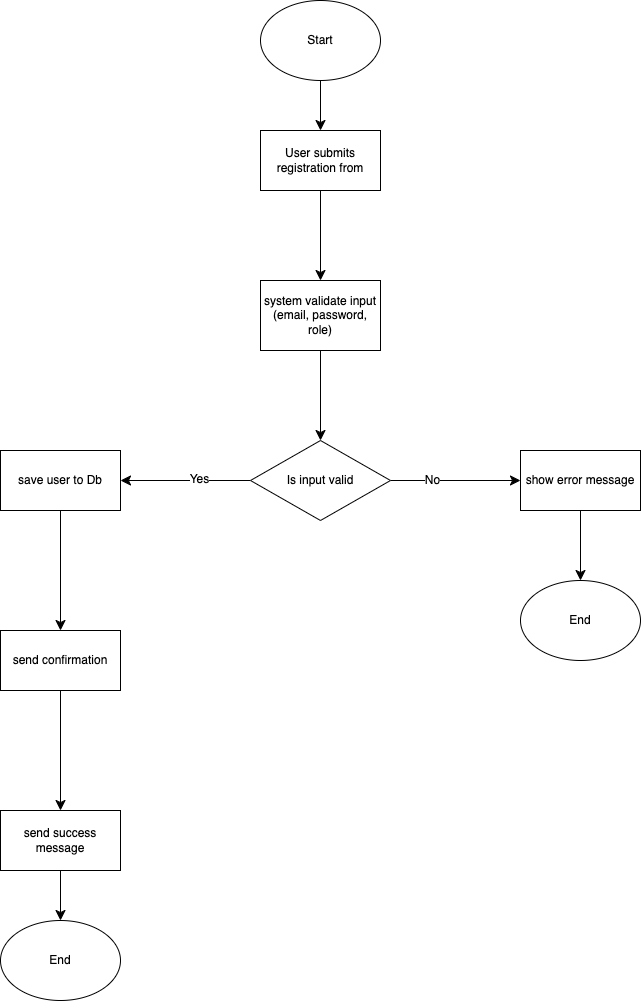

The diagram above was exported from draw.io. Its source (the exported page's mxGraphModel, read from the mxfile embedded in the PNG):
<mxGraphModel dx="1443" dy="751" grid="1" gridSize="10" guides="1" tooltips="1" connect="1" arrows="1" fold="1" page="1" pageScale="1" pageWidth="827" pageHeight="1169" math="0" shadow="0">
  <root>
    <mxCell id="WIyWlLk6GJQsqaUBKTNV-0" />
    <mxCell id="WIyWlLk6GJQsqaUBKTNV-1" parent="WIyWlLk6GJQsqaUBKTNV-0" />
    <mxCell id="8zEjyh-4IkhJQUzTdLwp-1" style="edgeStyle=none;curved=1;rounded=0;orthogonalLoop=1;jettySize=auto;html=1;fontSize=12;startSize=8;endSize=8;" edge="1" parent="WIyWlLk6GJQsqaUBKTNV-1" source="8zEjyh-4IkhJQUzTdLwp-0">
      <mxGeometry relative="1" as="geometry">
        <mxPoint x="240" y="200" as="targetPoint" />
      </mxGeometry>
    </mxCell>
    <mxCell id="8zEjyh-4IkhJQUzTdLwp-0" value="Start" style="ellipse;whiteSpace=wrap;html=1;" vertex="1" parent="WIyWlLk6GJQsqaUBKTNV-1">
      <mxGeometry x="180" y="70" width="120" height="80" as="geometry" />
    </mxCell>
    <mxCell id="8zEjyh-4IkhJQUzTdLwp-4" value="" style="edgeStyle=none;curved=1;rounded=0;orthogonalLoop=1;jettySize=auto;html=1;fontSize=12;startSize=8;endSize=8;" edge="1" parent="WIyWlLk6GJQsqaUBKTNV-1" source="8zEjyh-4IkhJQUzTdLwp-2">
      <mxGeometry relative="1" as="geometry">
        <mxPoint x="240" y="350" as="targetPoint" />
      </mxGeometry>
    </mxCell>
    <mxCell id="8zEjyh-4IkhJQUzTdLwp-2" value="User submits registration from" style="rounded=0;whiteSpace=wrap;html=1;" vertex="1" parent="WIyWlLk6GJQsqaUBKTNV-1">
      <mxGeometry x="180" y="200" width="120" height="60" as="geometry" />
    </mxCell>
    <mxCell id="8zEjyh-4IkhJQUzTdLwp-6" value="" style="edgeStyle=none;curved=1;rounded=0;orthogonalLoop=1;jettySize=auto;html=1;fontSize=12;startSize=8;endSize=8;" edge="1" parent="WIyWlLk6GJQsqaUBKTNV-1" source="8zEjyh-4IkhJQUzTdLwp-3">
      <mxGeometry relative="1" as="geometry">
        <mxPoint x="240" y="510" as="targetPoint" />
      </mxGeometry>
    </mxCell>
    <mxCell id="8zEjyh-4IkhJQUzTdLwp-3" value="system validate input&lt;div&gt;(email, password, role)&lt;/div&gt;" style="rounded=0;whiteSpace=wrap;html=1;" vertex="1" parent="WIyWlLk6GJQsqaUBKTNV-1">
      <mxGeometry x="180" y="350" width="120" height="70" as="geometry" />
    </mxCell>
    <mxCell id="8zEjyh-4IkhJQUzTdLwp-9" value="" style="edgeStyle=none;curved=1;rounded=0;orthogonalLoop=1;jettySize=auto;html=1;fontSize=12;startSize=8;endSize=8;" edge="1" parent="WIyWlLk6GJQsqaUBKTNV-1" source="8zEjyh-4IkhJQUzTdLwp-7">
      <mxGeometry relative="1" as="geometry">
        <mxPoint x="40" y="550" as="targetPoint" />
      </mxGeometry>
    </mxCell>
    <mxCell id="8zEjyh-4IkhJQUzTdLwp-14" value="Yes" style="edgeLabel;html=1;align=center;verticalAlign=middle;resizable=0;points=[];fontSize=12;" vertex="1" connectable="0" parent="8zEjyh-4IkhJQUzTdLwp-9">
      <mxGeometry x="-0.2" y="-2" relative="1" as="geometry">
        <mxPoint as="offset" />
      </mxGeometry>
    </mxCell>
    <mxCell id="8zEjyh-4IkhJQUzTdLwp-12" value="" style="edgeStyle=none;curved=1;rounded=0;orthogonalLoop=1;jettySize=auto;html=1;fontSize=12;startSize=8;endSize=8;" edge="1" parent="WIyWlLk6GJQsqaUBKTNV-1" source="8zEjyh-4IkhJQUzTdLwp-7" target="8zEjyh-4IkhJQUzTdLwp-11">
      <mxGeometry relative="1" as="geometry" />
    </mxCell>
    <mxCell id="8zEjyh-4IkhJQUzTdLwp-13" value="No" style="edgeLabel;html=1;align=center;verticalAlign=middle;resizable=0;points=[];fontSize=12;" vertex="1" connectable="0" parent="8zEjyh-4IkhJQUzTdLwp-12">
      <mxGeometry x="-0.3692" y="1" relative="1" as="geometry">
        <mxPoint as="offset" />
      </mxGeometry>
    </mxCell>
    <mxCell id="8zEjyh-4IkhJQUzTdLwp-7" value="Is input valid" style="rhombus;whiteSpace=wrap;html=1;" vertex="1" parent="WIyWlLk6GJQsqaUBKTNV-1">
      <mxGeometry x="170" y="510" width="140" height="80" as="geometry" />
    </mxCell>
    <mxCell id="8zEjyh-4IkhJQUzTdLwp-18" value="" style="edgeStyle=none;curved=1;rounded=0;orthogonalLoop=1;jettySize=auto;html=1;fontSize=12;startSize=8;endSize=8;" edge="1" parent="WIyWlLk6GJQsqaUBKTNV-1" source="8zEjyh-4IkhJQUzTdLwp-10" target="8zEjyh-4IkhJQUzTdLwp-17">
      <mxGeometry relative="1" as="geometry" />
    </mxCell>
    <mxCell id="8zEjyh-4IkhJQUzTdLwp-10" value="save user to Db" style="rounded=0;whiteSpace=wrap;html=1;" vertex="1" parent="WIyWlLk6GJQsqaUBKTNV-1">
      <mxGeometry x="-80" y="520" width="120" height="60" as="geometry" />
    </mxCell>
    <mxCell id="8zEjyh-4IkhJQUzTdLwp-16" style="edgeStyle=none;curved=1;rounded=0;orthogonalLoop=1;jettySize=auto;html=1;exitX=0.5;exitY=1;exitDx=0;exitDy=0;fontSize=12;startSize=8;endSize=8;entryX=0.5;entryY=0;entryDx=0;entryDy=0;" edge="1" parent="WIyWlLk6GJQsqaUBKTNV-1" source="8zEjyh-4IkhJQUzTdLwp-11" target="8zEjyh-4IkhJQUzTdLwp-15">
      <mxGeometry relative="1" as="geometry">
        <mxPoint x="500" y="590" as="targetPoint" />
      </mxGeometry>
    </mxCell>
    <mxCell id="8zEjyh-4IkhJQUzTdLwp-11" value="show error message" style="whiteSpace=wrap;html=1;" vertex="1" parent="WIyWlLk6GJQsqaUBKTNV-1">
      <mxGeometry x="440" y="520" width="120" height="60" as="geometry" />
    </mxCell>
    <mxCell id="8zEjyh-4IkhJQUzTdLwp-15" value="End" style="ellipse;whiteSpace=wrap;html=1;" vertex="1" parent="WIyWlLk6GJQsqaUBKTNV-1">
      <mxGeometry x="440" y="650" width="120" height="80" as="geometry" />
    </mxCell>
    <mxCell id="8zEjyh-4IkhJQUzTdLwp-20" value="" style="edgeStyle=none;curved=1;rounded=0;orthogonalLoop=1;jettySize=auto;html=1;fontSize=12;startSize=8;endSize=8;" edge="1" parent="WIyWlLk6GJQsqaUBKTNV-1" source="8zEjyh-4IkhJQUzTdLwp-17" target="8zEjyh-4IkhJQUzTdLwp-19">
      <mxGeometry relative="1" as="geometry" />
    </mxCell>
    <mxCell id="8zEjyh-4IkhJQUzTdLwp-17" value="send confirmation" style="whiteSpace=wrap;html=1;rounded=0;" vertex="1" parent="WIyWlLk6GJQsqaUBKTNV-1">
      <mxGeometry x="-80" y="700" width="120" height="60" as="geometry" />
    </mxCell>
    <mxCell id="8zEjyh-4IkhJQUzTdLwp-22" style="edgeStyle=none;curved=1;rounded=0;orthogonalLoop=1;jettySize=auto;html=1;entryX=0.5;entryY=0;entryDx=0;entryDy=0;fontSize=12;startSize=8;endSize=8;" edge="1" parent="WIyWlLk6GJQsqaUBKTNV-1" source="8zEjyh-4IkhJQUzTdLwp-19" target="8zEjyh-4IkhJQUzTdLwp-21">
      <mxGeometry relative="1" as="geometry" />
    </mxCell>
    <mxCell id="8zEjyh-4IkhJQUzTdLwp-19" value="send success message" style="whiteSpace=wrap;html=1;rounded=0;" vertex="1" parent="WIyWlLk6GJQsqaUBKTNV-1">
      <mxGeometry x="-80" y="880" width="120" height="60" as="geometry" />
    </mxCell>
    <mxCell id="8zEjyh-4IkhJQUzTdLwp-21" value="End" style="ellipse;whiteSpace=wrap;html=1;" vertex="1" parent="WIyWlLk6GJQsqaUBKTNV-1">
      <mxGeometry x="-80" y="990" width="120" height="80" as="geometry" />
    </mxCell>
  </root>
</mxGraphModel>